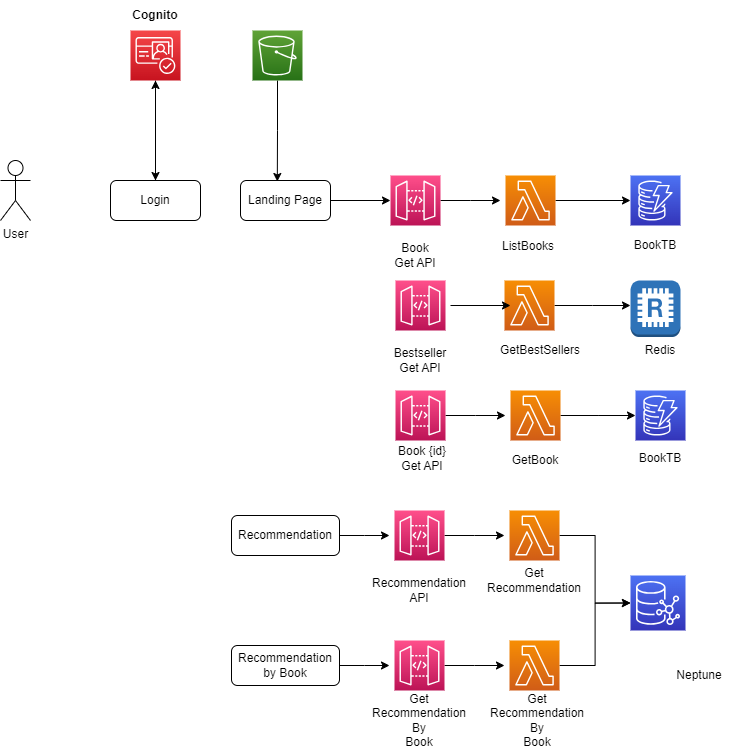

The diagram above was exported from draw.io. Its source (the exported page's mxGraphModel, read from the mxfile embedded in the PNG):
<mxGraphModel dx="2100" dy="1068" grid="1" gridSize="10" guides="1" tooltips="1" connect="1" arrows="1" fold="1" page="1" pageScale="1" pageWidth="827" pageHeight="1169" math="0" shadow="0">
  <root>
    <mxCell id="0" />
    <mxCell id="1" parent="0" />
    <mxCell id="2" value="User" style="shape=umlActor;verticalLabelPosition=bottom;verticalAlign=top;html=1;outlineConnect=0;fontStyle=0" vertex="1" parent="1">
      <mxGeometry x="30" y="400" width="30" height="60" as="geometry" />
    </mxCell>
    <mxCell id="3" style="edgeStyle=orthogonalEdgeStyle;rounded=0;orthogonalLoop=1;jettySize=auto;html=1;entryX=0.5;entryY=1;entryDx=0;entryDy=0;entryPerimeter=0;fontStyle=0" edge="1" source="4" target="6" parent="1">
      <mxGeometry relative="1" as="geometry" />
    </mxCell>
    <mxCell id="4" value="Login" style="rounded=1;whiteSpace=wrap;html=1;fontStyle=0" vertex="1" parent="1">
      <mxGeometry x="140" y="420" width="90" height="40" as="geometry" />
    </mxCell>
    <mxCell id="5" style="edgeStyle=orthogonalEdgeStyle;rounded=0;orthogonalLoop=1;jettySize=auto;html=1;fontStyle=0" edge="1" source="6" parent="1">
      <mxGeometry relative="1" as="geometry">
        <mxPoint x="185" y="420" as="targetPoint" />
      </mxGeometry>
    </mxCell>
    <mxCell id="6" value="" style="sketch=0;points=[[0,0,0],[0.25,0,0],[0.5,0,0],[0.75,0,0],[1,0,0],[0,1,0],[0.25,1,0],[0.5,1,0],[0.75,1,0],[1,1,0],[0,0.25,0],[0,0.5,0],[0,0.75,0],[1,0.25,0],[1,0.5,0],[1,0.75,0]];outlineConnect=0;fontColor=#232F3E;gradientColor=#F54749;gradientDirection=north;fillColor=#C7131F;strokeColor=#ffffff;dashed=0;verticalLabelPosition=bottom;verticalAlign=top;align=center;html=1;fontSize=12;fontStyle=0;aspect=fixed;shape=mxgraph.aws4.resourceIcon;resIcon=mxgraph.aws4.cognito;" vertex="1" parent="1">
      <mxGeometry x="160" y="270" width="50" height="50" as="geometry" />
    </mxCell>
    <mxCell id="7" style="edgeStyle=orthogonalEdgeStyle;rounded=0;orthogonalLoop=1;jettySize=auto;html=1;entryX=0;entryY=0.5;entryDx=0;entryDy=0;entryPerimeter=0;fontStyle=0" edge="1" source="8" target="16" parent="1">
      <mxGeometry relative="1" as="geometry" />
    </mxCell>
    <mxCell id="8" value="Landing Page" style="rounded=1;whiteSpace=wrap;html=1;fontStyle=0" vertex="1" parent="1">
      <mxGeometry x="270" y="420" width="90" height="40" as="geometry" />
    </mxCell>
    <mxCell id="9" style="edgeStyle=orthogonalEdgeStyle;rounded=0;orthogonalLoop=1;jettySize=auto;html=1;entryX=0.409;entryY=0.025;entryDx=0;entryDy=0;entryPerimeter=0;fontStyle=0" edge="1" source="10" target="8" parent="1">
      <mxGeometry relative="1" as="geometry" />
    </mxCell>
    <mxCell id="10" value="" style="sketch=0;points=[[0,0,0],[0.25,0,0],[0.5,0,0],[0.75,0,0],[1,0,0],[0,1,0],[0.25,1,0],[0.5,1,0],[0.75,1,0],[1,1,0],[0,0.25,0],[0,0.5,0],[0,0.75,0],[1,0.25,0],[1,0.5,0],[1,0.75,0]];outlineConnect=0;fontColor=#232F3E;gradientColor=#60A337;gradientDirection=north;fillColor=#277116;strokeColor=#ffffff;dashed=0;verticalLabelPosition=bottom;verticalAlign=top;align=center;html=1;fontSize=12;fontStyle=0;aspect=fixed;shape=mxgraph.aws4.resourceIcon;resIcon=mxgraph.aws4.s3;" vertex="1" parent="1">
      <mxGeometry x="282" y="270" width="50" height="50" as="geometry" />
    </mxCell>
    <mxCell id="11" style="edgeStyle=orthogonalEdgeStyle;rounded=0;orthogonalLoop=1;jettySize=auto;html=1;entryX=0;entryY=0.5;entryDx=0;entryDy=0;entryPerimeter=0;fontStyle=0" edge="1" source="12" target="14" parent="1">
      <mxGeometry relative="1" as="geometry" />
    </mxCell>
    <mxCell id="12" value="" style="sketch=0;points=[[0,0,0],[0.25,0,0],[0.5,0,0],[0.75,0,0],[1,0,0],[0,1,0],[0.25,1,0],[0.5,1,0],[0.75,1,0],[1,1,0],[0,0.25,0],[0,0.5,0],[0,0.75,0],[1,0.25,0],[1,0.5,0],[1,0.75,0]];outlineConnect=0;fontColor=#232F3E;gradientColor=#F78E04;gradientDirection=north;fillColor=#D05C17;strokeColor=#ffffff;dashed=0;verticalLabelPosition=bottom;verticalAlign=top;align=center;html=1;fontSize=12;fontStyle=0;aspect=fixed;shape=mxgraph.aws4.resourceIcon;resIcon=mxgraph.aws4.lambda;" vertex="1" parent="1">
      <mxGeometry x="535" y="415" width="50" height="50" as="geometry" />
    </mxCell>
    <mxCell id="13" value="&lt;span&gt;ListBooks&lt;span style=&quot;color: rgba(0, 0, 0, 0.87); font-family: &amp;quot;Helvetica Neue&amp;quot;, Arial, Helvetica, sans-serif; font-size: 14px; text-align: start; background-color: rgb(255, 255, 255);&quot;&gt;&amp;nbsp;&lt;/span&gt;&lt;/span&gt;" style="text;html=1;strokeColor=none;fillColor=none;align=center;verticalAlign=middle;whiteSpace=wrap;rounded=0;fontStyle=0" vertex="1" parent="1">
      <mxGeometry x="530" y="470" width="60" height="30" as="geometry" />
    </mxCell>
    <mxCell id="14" value="" style="sketch=0;points=[[0,0,0],[0.25,0,0],[0.5,0,0],[0.75,0,0],[1,0,0],[0,1,0],[0.25,1,0],[0.5,1,0],[0.75,1,0],[1,1,0],[0,0.25,0],[0,0.5,0],[0,0.75,0],[1,0.25,0],[1,0.5,0],[1,0.75,0]];outlineConnect=0;fontColor=#232F3E;gradientColor=#4D72F3;gradientDirection=north;fillColor=#3334B9;strokeColor=#ffffff;dashed=0;verticalLabelPosition=bottom;verticalAlign=top;align=center;html=1;fontSize=12;fontStyle=0;aspect=fixed;shape=mxgraph.aws4.resourceIcon;resIcon=mxgraph.aws4.dynamodb;" vertex="1" parent="1">
      <mxGeometry x="660" y="415" width="50" height="50" as="geometry" />
    </mxCell>
    <mxCell id="15" style="edgeStyle=orthogonalEdgeStyle;rounded=0;orthogonalLoop=1;jettySize=auto;html=1;fontStyle=0" edge="1" source="16" parent="1">
      <mxGeometry relative="1" as="geometry">
        <mxPoint x="530" y="440" as="targetPoint" />
      </mxGeometry>
    </mxCell>
    <mxCell id="16" value="" style="sketch=0;points=[[0,0,0],[0.25,0,0],[0.5,0,0],[0.75,0,0],[1,0,0],[0,1,0],[0.25,1,0],[0.5,1,0],[0.75,1,0],[1,1,0],[0,0.25,0],[0,0.5,0],[0,0.75,0],[1,0.25,0],[1,0.5,0],[1,0.75,0]];outlineConnect=0;fontColor=#232F3E;gradientColor=#FF4F8B;gradientDirection=north;fillColor=#BC1356;strokeColor=#ffffff;dashed=0;verticalLabelPosition=bottom;verticalAlign=top;align=center;html=1;fontSize=12;fontStyle=0;aspect=fixed;shape=mxgraph.aws4.resourceIcon;resIcon=mxgraph.aws4.api_gateway;" vertex="1" parent="1">
      <mxGeometry x="420" y="415" width="50" height="50" as="geometry" />
    </mxCell>
    <mxCell id="17" value="&lt;span&gt;Book&lt;br&gt;Get API&lt;/span&gt;" style="text;html=1;strokeColor=none;fillColor=none;align=center;verticalAlign=middle;whiteSpace=wrap;rounded=0;fontStyle=0" vertex="1" parent="1">
      <mxGeometry x="415" y="480" width="60" height="30" as="geometry" />
    </mxCell>
    <mxCell id="18" value="&lt;span style=&quot;border-color: var(--border-color);&quot;&gt;BookTB&lt;/span&gt;" style="text;html=1;strokeColor=none;fillColor=none;align=center;verticalAlign=middle;whiteSpace=wrap;rounded=0;fontStyle=0" vertex="1" parent="1">
      <mxGeometry x="655" y="470" width="60" height="30" as="geometry" />
    </mxCell>
    <mxCell id="19" value="" style="sketch=0;points=[[0,0,0],[0.25,0,0],[0.5,0,0],[0.75,0,0],[1,0,0],[0,1,0],[0.25,1,0],[0.5,1,0],[0.75,1,0],[1,1,0],[0,0.25,0],[0,0.5,0],[0,0.75,0],[1,0.25,0],[1,0.5,0],[1,0.75,0]];outlineConnect=0;fontColor=#232F3E;gradientColor=#FF4F8B;gradientDirection=north;fillColor=#BC1356;strokeColor=#ffffff;dashed=0;verticalLabelPosition=bottom;verticalAlign=top;align=center;html=1;fontSize=12;fontStyle=0;aspect=fixed;shape=mxgraph.aws4.resourceIcon;resIcon=mxgraph.aws4.api_gateway;" vertex="1" parent="1">
      <mxGeometry x="425" y="520" width="50" height="50" as="geometry" />
    </mxCell>
    <mxCell id="20" value="&lt;span&gt;Bestseller&lt;br&gt;Get API&lt;/span&gt;" style="text;html=1;strokeColor=none;fillColor=none;align=center;verticalAlign=middle;whiteSpace=wrap;rounded=0;fontStyle=0" vertex="1" parent="1">
      <mxGeometry x="420" y="585" width="60" height="30" as="geometry" />
    </mxCell>
    <mxCell id="21" style="edgeStyle=orthogonalEdgeStyle;rounded=0;orthogonalLoop=1;jettySize=auto;html=1;entryX=0;entryY=0.5;entryDx=0;entryDy=0;entryPerimeter=0;fontStyle=0" edge="1" source="22" parent="1">
      <mxGeometry relative="1" as="geometry">
        <mxPoint x="660" y="545" as="targetPoint" />
      </mxGeometry>
    </mxCell>
    <mxCell id="22" value="" style="sketch=0;points=[[0,0,0],[0.25,0,0],[0.5,0,0],[0.75,0,0],[1,0,0],[0,1,0],[0.25,1,0],[0.5,1,0],[0.75,1,0],[1,1,0],[0,0.25,0],[0,0.5,0],[0,0.75,0],[1,0.25,0],[1,0.5,0],[1,0.75,0]];outlineConnect=0;fontColor=#232F3E;gradientColor=#F78E04;gradientDirection=north;fillColor=#D05C17;strokeColor=#ffffff;dashed=0;verticalLabelPosition=bottom;verticalAlign=top;align=center;html=1;fontSize=12;fontStyle=0;aspect=fixed;shape=mxgraph.aws4.resourceIcon;resIcon=mxgraph.aws4.lambda;" vertex="1" parent="1">
      <mxGeometry x="534" y="520" width="50" height="50" as="geometry" />
    </mxCell>
    <mxCell id="23" value="&lt;span&gt;GetBestSellers&lt;/span&gt;" style="text;html=1;strokeColor=none;fillColor=none;align=center;verticalAlign=middle;whiteSpace=wrap;rounded=0;fontStyle=0" vertex="1" parent="1">
      <mxGeometry x="540" y="575" width="60" height="30" as="geometry" />
    </mxCell>
    <mxCell id="24" style="edgeStyle=orthogonalEdgeStyle;rounded=0;orthogonalLoop=1;jettySize=auto;html=1;fontStyle=0" edge="1" parent="1">
      <mxGeometry relative="1" as="geometry">
        <mxPoint x="540" y="545" as="targetPoint" />
        <mxPoint x="480" y="545" as="sourcePoint" />
      </mxGeometry>
    </mxCell>
    <mxCell id="25" style="edgeStyle=orthogonalEdgeStyle;rounded=0;orthogonalLoop=1;jettySize=auto;html=1;entryX=0;entryY=0.5;entryDx=0;entryDy=0;entryPerimeter=0;fontStyle=0" edge="1" source="26" parent="1">
      <mxGeometry relative="1" as="geometry">
        <mxPoint x="665" y="655" as="targetPoint" />
      </mxGeometry>
    </mxCell>
    <mxCell id="26" value="" style="sketch=0;points=[[0,0,0],[0.25,0,0],[0.5,0,0],[0.75,0,0],[1,0,0],[0,1,0],[0.25,1,0],[0.5,1,0],[0.75,1,0],[1,1,0],[0,0.25,0],[0,0.5,0],[0,0.75,0],[1,0.25,0],[1,0.5,0],[1,0.75,0]];outlineConnect=0;fontColor=#232F3E;gradientColor=#F78E04;gradientDirection=north;fillColor=#D05C17;strokeColor=#ffffff;dashed=0;verticalLabelPosition=bottom;verticalAlign=top;align=center;html=1;fontSize=12;fontStyle=0;aspect=fixed;shape=mxgraph.aws4.resourceIcon;resIcon=mxgraph.aws4.lambda;" vertex="1" parent="1">
      <mxGeometry x="540" y="630" width="50" height="50" as="geometry" />
    </mxCell>
    <mxCell id="27" value="&lt;span&gt;GetBook&lt;/span&gt;" style="text;html=1;strokeColor=none;fillColor=none;align=center;verticalAlign=middle;whiteSpace=wrap;rounded=0;fontStyle=0" vertex="1" parent="1">
      <mxGeometry x="535" y="685" width="60" height="30" as="geometry" />
    </mxCell>
    <mxCell id="28" style="edgeStyle=orthogonalEdgeStyle;rounded=0;orthogonalLoop=1;jettySize=auto;html=1;fontStyle=0" edge="1" source="29" parent="1">
      <mxGeometry relative="1" as="geometry">
        <mxPoint x="535" y="655" as="targetPoint" />
      </mxGeometry>
    </mxCell>
    <mxCell id="29" value="" style="sketch=0;points=[[0,0,0],[0.25,0,0],[0.5,0,0],[0.75,0,0],[1,0,0],[0,1,0],[0.25,1,0],[0.5,1,0],[0.75,1,0],[1,1,0],[0,0.25,0],[0,0.5,0],[0,0.75,0],[1,0.25,0],[1,0.5,0],[1,0.75,0]];outlineConnect=0;fontColor=#232F3E;gradientColor=#FF4F8B;gradientDirection=north;fillColor=#BC1356;strokeColor=#ffffff;dashed=0;verticalLabelPosition=bottom;verticalAlign=top;align=center;html=1;fontSize=12;fontStyle=0;aspect=fixed;shape=mxgraph.aws4.resourceIcon;resIcon=mxgraph.aws4.api_gateway;" vertex="1" parent="1">
      <mxGeometry x="425" y="630" width="50" height="50" as="geometry" />
    </mxCell>
    <mxCell id="30" value="&lt;span&gt;Book {id} Get API&lt;/span&gt;" style="text;html=1;strokeColor=none;fillColor=none;align=center;verticalAlign=middle;whiteSpace=wrap;rounded=0;fontStyle=0" vertex="1" parent="1">
      <mxGeometry x="422" y="683.25" width="60" height="30" as="geometry" />
    </mxCell>
    <mxCell id="31" value="" style="sketch=0;points=[[0,0,0],[0.25,0,0],[0.5,0,0],[0.75,0,0],[1,0,0],[0,1,0],[0.25,1,0],[0.5,1,0],[0.75,1,0],[1,1,0],[0,0.25,0],[0,0.5,0],[0,0.75,0],[1,0.25,0],[1,0.5,0],[1,0.75,0]];outlineConnect=0;fontColor=#232F3E;gradientColor=#4D72F3;gradientDirection=north;fillColor=#3334B9;strokeColor=#ffffff;dashed=0;verticalLabelPosition=bottom;verticalAlign=top;align=center;html=1;fontSize=12;fontStyle=0;aspect=fixed;shape=mxgraph.aws4.resourceIcon;resIcon=mxgraph.aws4.dynamodb;" vertex="1" parent="1">
      <mxGeometry x="665" y="630" width="50" height="50" as="geometry" />
    </mxCell>
    <mxCell id="32" value="&lt;span style=&quot;border-color: var(--border-color);&quot;&gt;BookTB&lt;/span&gt;" style="text;html=1;strokeColor=none;fillColor=none;align=center;verticalAlign=middle;whiteSpace=wrap;rounded=0;fontStyle=0" vertex="1" parent="1">
      <mxGeometry x="660" y="683.25" width="60" height="30" as="geometry" />
    </mxCell>
    <mxCell id="33" style="edgeStyle=orthogonalEdgeStyle;rounded=0;orthogonalLoop=1;jettySize=auto;html=1;fontStyle=0" edge="1" source="34" parent="1">
      <mxGeometry relative="1" as="geometry">
        <mxPoint x="419" y="775" as="targetPoint" />
      </mxGeometry>
    </mxCell>
    <mxCell id="34" value="&lt;span&gt;Recommendation&lt;/span&gt;" style="rounded=1;whiteSpace=wrap;html=1;fontStyle=0" vertex="1" parent="1">
      <mxGeometry x="261" y="755" width="108" height="40" as="geometry" />
    </mxCell>
    <mxCell id="35" style="edgeStyle=orthogonalEdgeStyle;rounded=0;orthogonalLoop=1;jettySize=auto;html=1;entryX=0;entryY=0.5;entryDx=0;entryDy=0;entryPerimeter=0;fontStyle=0" edge="1" source="36" target="41" parent="1">
      <mxGeometry relative="1" as="geometry" />
    </mxCell>
    <mxCell id="36" value="" style="sketch=0;points=[[0,0,0],[0.25,0,0],[0.5,0,0],[0.75,0,0],[1,0,0],[0,1,0],[0.25,1,0],[0.5,1,0],[0.75,1,0],[1,1,0],[0,0.25,0],[0,0.5,0],[0,0.75,0],[1,0.25,0],[1,0.5,0],[1,0.75,0]];outlineConnect=0;fontColor=#232F3E;gradientColor=#F78E04;gradientDirection=north;fillColor=#D05C17;strokeColor=#ffffff;dashed=0;verticalLabelPosition=bottom;verticalAlign=top;align=center;html=1;fontSize=12;fontStyle=0;aspect=fixed;shape=mxgraph.aws4.resourceIcon;resIcon=mxgraph.aws4.lambda;" vertex="1" parent="1">
      <mxGeometry x="539" y="750" width="50" height="50" as="geometry" />
    </mxCell>
    <mxCell id="37" value="&lt;span&gt;Get&lt;/span&gt;&lt;br&gt;&lt;span&gt;Recommendation&lt;/span&gt;" style="text;html=1;strokeColor=none;fillColor=none;align=center;verticalAlign=middle;whiteSpace=wrap;rounded=0;fontStyle=0" vertex="1" parent="1">
      <mxGeometry x="534" y="805" width="60" height="30" as="geometry" />
    </mxCell>
    <mxCell id="38" style="edgeStyle=orthogonalEdgeStyle;rounded=0;orthogonalLoop=1;jettySize=auto;html=1;fontStyle=0" edge="1" source="39" parent="1">
      <mxGeometry relative="1" as="geometry">
        <mxPoint x="534" y="775" as="targetPoint" />
      </mxGeometry>
    </mxCell>
    <mxCell id="39" value="" style="sketch=0;points=[[0,0,0],[0.25,0,0],[0.5,0,0],[0.75,0,0],[1,0,0],[0,1,0],[0.25,1,0],[0.5,1,0],[0.75,1,0],[1,1,0],[0,0.25,0],[0,0.5,0],[0,0.75,0],[1,0.25,0],[1,0.5,0],[1,0.75,0]];outlineConnect=0;fontColor=#232F3E;gradientColor=#FF4F8B;gradientDirection=north;fillColor=#BC1356;strokeColor=#ffffff;dashed=0;verticalLabelPosition=bottom;verticalAlign=top;align=center;html=1;fontSize=12;fontStyle=0;aspect=fixed;shape=mxgraph.aws4.resourceIcon;resIcon=mxgraph.aws4.api_gateway;" vertex="1" parent="1">
      <mxGeometry x="424" y="750" width="50" height="50" as="geometry" />
    </mxCell>
    <mxCell id="40" value="&lt;span&gt;Recommendation&lt;br&gt;API&lt;br&gt;&lt;/span&gt;" style="text;html=1;strokeColor=none;fillColor=none;align=center;verticalAlign=middle;whiteSpace=wrap;rounded=0;fontStyle=0" vertex="1" parent="1">
      <mxGeometry x="419" y="815" width="60" height="30" as="geometry" />
    </mxCell>
    <mxCell id="41" value="" style="sketch=0;points=[[0,0,0],[0.25,0,0],[0.5,0,0],[0.75,0,0],[1,0,0],[0,1,0],[0.25,1,0],[0.5,1,0],[0.75,1,0],[1,1,0],[0,0.25,0],[0,0.5,0],[0,0.75,0],[1,0.25,0],[1,0.5,0],[1,0.75,0]];outlineConnect=0;fontColor=#232F3E;gradientColor=#4D72F3;gradientDirection=north;fillColor=#3334B9;strokeColor=#ffffff;dashed=0;verticalLabelPosition=bottom;verticalAlign=top;align=center;html=1;fontSize=12;fontStyle=0;aspect=fixed;shape=mxgraph.aws4.resourceIcon;resIcon=mxgraph.aws4.neptune;" vertex="1" parent="1">
      <mxGeometry x="660" y="815" width="55" height="55" as="geometry" />
    </mxCell>
    <mxCell id="42" value="&lt;span&gt;Neptune&lt;/span&gt;" style="text;html=1;strokeColor=none;fillColor=none;align=center;verticalAlign=middle;whiteSpace=wrap;rounded=0;fontStyle=0" vertex="1" parent="1">
      <mxGeometry x="699" y="900" width="60" height="30" as="geometry" />
    </mxCell>
    <mxCell id="43" value="&lt;span&gt;Redis&lt;/span&gt;" style="text;html=1;strokeColor=none;fillColor=none;align=center;verticalAlign=middle;whiteSpace=wrap;rounded=0;fontStyle=0" vertex="1" parent="1">
      <mxGeometry x="660" y="575" width="60" height="30" as="geometry" />
    </mxCell>
    <mxCell id="44" value="" style="outlineConnect=0;dashed=0;verticalLabelPosition=bottom;verticalAlign=top;align=center;html=1;shape=mxgraph.aws3.redis;fillColor=#2E73B8;gradientColor=none;fontStyle=0" vertex="1" parent="1">
      <mxGeometry x="660" y="520" width="50" height="56.5" as="geometry" />
    </mxCell>
    <mxCell id="45" style="edgeStyle=orthogonalEdgeStyle;rounded=0;orthogonalLoop=1;jettySize=auto;html=1;fontStyle=0" edge="1" source="46" parent="1">
      <mxGeometry relative="1" as="geometry">
        <mxPoint x="419" y="905" as="targetPoint" />
      </mxGeometry>
    </mxCell>
    <mxCell id="46" value="&lt;span&gt;Recommendation&lt;br&gt;by Book&lt;br&gt;&lt;/span&gt;" style="rounded=1;whiteSpace=wrap;html=1;fontStyle=0" vertex="1" parent="1">
      <mxGeometry x="261" y="885" width="108" height="40" as="geometry" />
    </mxCell>
    <mxCell id="47" style="edgeStyle=orthogonalEdgeStyle;rounded=0;orthogonalLoop=1;jettySize=auto;html=1;entryX=0;entryY=0.5;entryDx=0;entryDy=0;entryPerimeter=0;fontStyle=0" edge="1" source="48" target="41" parent="1">
      <mxGeometry relative="1" as="geometry" />
    </mxCell>
    <mxCell id="48" value="" style="sketch=0;points=[[0,0,0],[0.25,0,0],[0.5,0,0],[0.75,0,0],[1,0,0],[0,1,0],[0.25,1,0],[0.5,1,0],[0.75,1,0],[1,1,0],[0,0.25,0],[0,0.5,0],[0,0.75,0],[1,0.25,0],[1,0.5,0],[1,0.75,0]];outlineConnect=0;fontColor=#232F3E;gradientColor=#F78E04;gradientDirection=north;fillColor=#D05C17;strokeColor=#ffffff;dashed=0;verticalLabelPosition=bottom;verticalAlign=top;align=center;html=1;fontSize=12;fontStyle=0;aspect=fixed;shape=mxgraph.aws4.resourceIcon;resIcon=mxgraph.aws4.lambda;" vertex="1" parent="1">
      <mxGeometry x="539" y="880" width="50" height="50" as="geometry" />
    </mxCell>
    <mxCell id="49" value="&lt;span style=&quot;border-color: var(--border-color);&quot;&gt;Get Recommendation&lt;br style=&quot;border-color: var(--border-color);&quot;&gt;By&lt;br style=&quot;border-color: var(--border-color);&quot;&gt;Book&lt;/span&gt;" style="text;html=1;strokeColor=none;fillColor=none;align=center;verticalAlign=middle;whiteSpace=wrap;rounded=0;fontStyle=0" vertex="1" parent="1">
      <mxGeometry x="536.5" y="945" width="60" height="30" as="geometry" />
    </mxCell>
    <mxCell id="50" style="edgeStyle=orthogonalEdgeStyle;rounded=0;orthogonalLoop=1;jettySize=auto;html=1;fontStyle=0" edge="1" source="51" parent="1">
      <mxGeometry relative="1" as="geometry">
        <mxPoint x="534" y="905" as="targetPoint" />
      </mxGeometry>
    </mxCell>
    <mxCell id="51" value="" style="sketch=0;points=[[0,0,0],[0.25,0,0],[0.5,0,0],[0.75,0,0],[1,0,0],[0,1,0],[0.25,1,0],[0.5,1,0],[0.75,1,0],[1,1,0],[0,0.25,0],[0,0.5,0],[0,0.75,0],[1,0.25,0],[1,0.5,0],[1,0.75,0]];outlineConnect=0;fontColor=#232F3E;gradientColor=#FF4F8B;gradientDirection=north;fillColor=#BC1356;strokeColor=#ffffff;dashed=0;verticalLabelPosition=bottom;verticalAlign=top;align=center;html=1;fontSize=12;fontStyle=0;aspect=fixed;shape=mxgraph.aws4.resourceIcon;resIcon=mxgraph.aws4.api_gateway;" vertex="1" parent="1">
      <mxGeometry x="424" y="880" width="50" height="50" as="geometry" />
    </mxCell>
    <mxCell id="52" value="&lt;span&gt;Get Recommendation&lt;br&gt;By&lt;br&gt;Book&lt;br&gt;&lt;/span&gt;" style="text;html=1;strokeColor=none;fillColor=none;align=center;verticalAlign=middle;whiteSpace=wrap;rounded=0;fontStyle=0" vertex="1" parent="1">
      <mxGeometry x="419" y="945" width="60" height="30" as="geometry" />
    </mxCell>
    <mxCell id="53" value="&lt;b&gt;Cognito&lt;/b&gt;" style="text;html=1;strokeColor=none;fillColor=none;align=center;verticalAlign=middle;whiteSpace=wrap;rounded=0;" vertex="1" parent="1">
      <mxGeometry x="155" y="240" width="60" height="30" as="geometry" />
    </mxCell>
  </root>
</mxGraphModel>